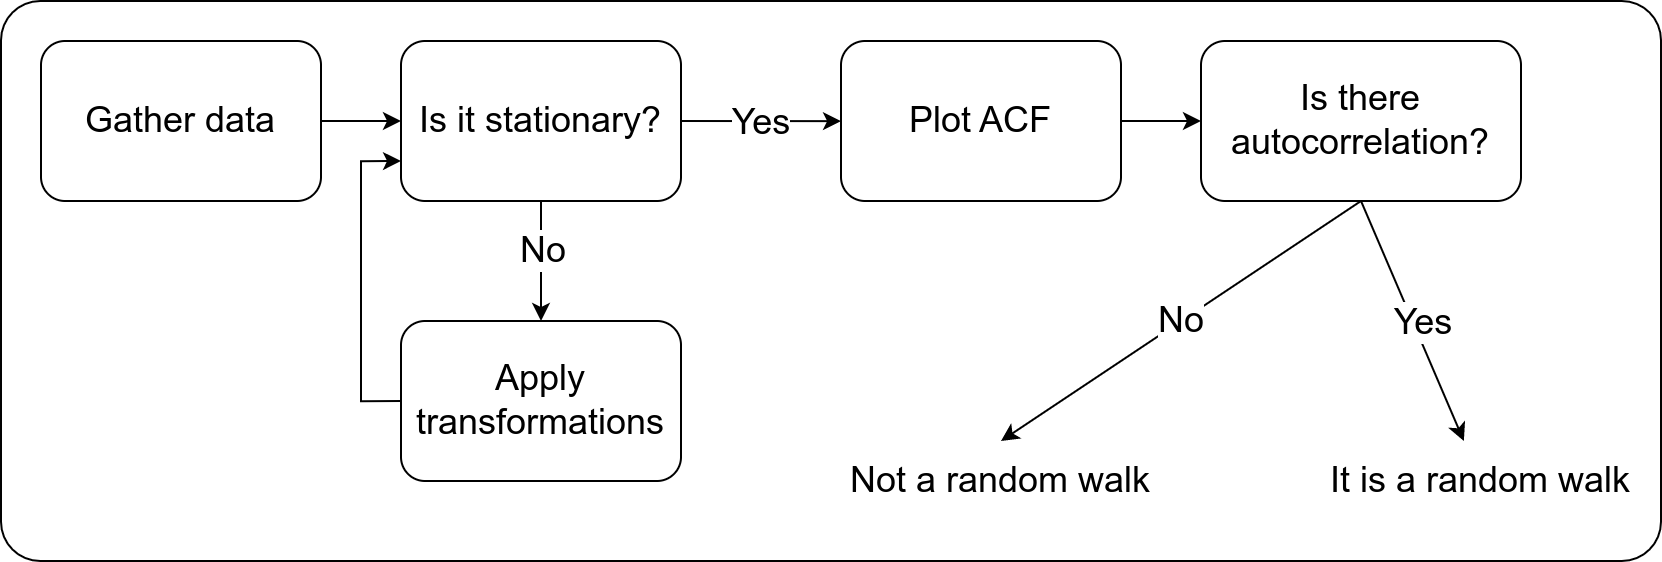

The diagram above was exported from draw.io. Its source (the exported page's mxGraphModel, read from the mxfile embedded in the PNG):
<mxGraphModel dx="914" dy="945" grid="1" gridSize="10" guides="1" tooltips="1" connect="1" arrows="1" fold="1" page="1" pageScale="1" pageWidth="850" pageHeight="1100" math="0" shadow="0">
  <root>
    <mxCell id="0" />
    <mxCell id="1" parent="0" />
    <mxCell id="2" style="edgeStyle=orthogonalEdgeStyle;rounded=0;orthogonalLoop=1;jettySize=auto;html=1;exitX=1;exitY=0.5;exitDx=0;exitDy=0;entryX=0;entryY=0.5;entryDx=0;entryDy=0;" edge="1" source="3" target="8" parent="1">
      <mxGeometry relative="1" as="geometry" />
    </mxCell>
    <mxCell id="3" value="&lt;font style=&quot;font-size: 18px;&quot;&gt;Gather data&lt;/font&gt;" style="rounded=1;whiteSpace=wrap;html=1;" vertex="1" parent="1">
      <mxGeometry x="30" y="80" width="140" height="80" as="geometry" />
    </mxCell>
    <mxCell id="4" style="edgeStyle=orthogonalEdgeStyle;rounded=0;orthogonalLoop=1;jettySize=auto;html=1;exitX=1;exitY=0.5;exitDx=0;exitDy=0;entryX=0;entryY=0.5;entryDx=0;entryDy=0;spacing=12;" edge="1" source="8" target="10" parent="1">
      <mxGeometry relative="1" as="geometry">
        <Array as="points">
          <mxPoint x="430" y="120" />
          <mxPoint x="430" y="120" />
        </Array>
      </mxGeometry>
    </mxCell>
    <mxCell id="5" value="&lt;font style=&quot;font-size: 18px;&quot;&gt;Yes&lt;/font&gt;" style="edgeLabel;html=1;align=center;verticalAlign=middle;resizable=0;points=[];spacing=3;spacingLeft=0;" vertex="1" connectable="0" parent="4">
      <mxGeometry x="-0.1853" relative="1" as="geometry">
        <mxPoint x="7" as="offset" />
      </mxGeometry>
    </mxCell>
    <mxCell id="6" style="edgeStyle=orthogonalEdgeStyle;rounded=0;orthogonalLoop=1;jettySize=auto;html=1;exitX=0.5;exitY=1;exitDx=0;exitDy=0;entryX=0.5;entryY=0;entryDx=0;entryDy=0;" edge="1" source="8" target="12" parent="1">
      <mxGeometry relative="1" as="geometry" />
    </mxCell>
    <mxCell id="7" value="&lt;font style=&quot;font-size: 18px;&quot;&gt;No&lt;/font&gt;" style="edgeLabel;html=1;align=center;verticalAlign=middle;resizable=0;points=[];" vertex="1" connectable="0" parent="6">
      <mxGeometry x="-0.1667" relative="1" as="geometry">
        <mxPoint as="offset" />
      </mxGeometry>
    </mxCell>
    <mxCell id="8" value="&lt;font style=&quot;font-size: 18px;&quot;&gt;Is it stationary?&lt;/font&gt;" style="rounded=1;whiteSpace=wrap;html=1;" vertex="1" parent="1">
      <mxGeometry x="210" y="80" width="140" height="80" as="geometry" />
    </mxCell>
    <mxCell id="9" style="edgeStyle=orthogonalEdgeStyle;rounded=0;orthogonalLoop=1;jettySize=auto;html=1;exitX=1;exitY=0.5;exitDx=0;exitDy=0;entryX=0;entryY=0.5;entryDx=0;entryDy=0;" edge="1" source="10" target="16" parent="1">
      <mxGeometry relative="1" as="geometry" />
    </mxCell>
    <mxCell id="10" value="&lt;font style=&quot;font-size: 18px;&quot;&gt;Plot ACF&lt;/font&gt;" style="rounded=1;whiteSpace=wrap;html=1;" vertex="1" parent="1">
      <mxGeometry x="430" y="80" width="140" height="80" as="geometry" />
    </mxCell>
    <mxCell id="11" style="edgeStyle=orthogonalEdgeStyle;rounded=0;orthogonalLoop=1;jettySize=auto;html=1;exitX=0;exitY=0.5;exitDx=0;exitDy=0;entryX=0;entryY=0.75;entryDx=0;entryDy=0;" edge="1" source="12" target="8" parent="1">
      <mxGeometry relative="1" as="geometry" />
    </mxCell>
    <mxCell id="12" value="&lt;font style=&quot;font-size: 18px;&quot;&gt;Apply transformations&lt;/font&gt;" style="rounded=1;whiteSpace=wrap;html=1;" vertex="1" parent="1">
      <mxGeometry x="210" y="220" width="140" height="80" as="geometry" />
    </mxCell>
    <mxCell id="13" value="&lt;font style=&quot;font-size: 18px;&quot;&gt;No&lt;/font&gt;" style="rounded=0;orthogonalLoop=1;jettySize=auto;html=1;exitX=0.5;exitY=1;exitDx=0;exitDy=0;entryX=0.5;entryY=0;entryDx=0;entryDy=0;" edge="1" source="16" target="17" parent="1">
      <mxGeometry relative="1" as="geometry" />
    </mxCell>
    <mxCell id="14" style="rounded=0;orthogonalLoop=1;jettySize=auto;html=1;exitX=0.5;exitY=1;exitDx=0;exitDy=0;" edge="1" source="16" target="18" parent="1">
      <mxGeometry relative="1" as="geometry" />
    </mxCell>
    <mxCell id="15" value="&lt;font style=&quot;font-size: 18px;&quot;&gt;Yes&lt;/font&gt;" style="edgeLabel;html=1;align=center;verticalAlign=middle;resizable=0;points=[];" vertex="1" connectable="0" parent="14">
      <mxGeometry x="-0.2772" y="-1" relative="1" as="geometry">
        <mxPoint x="12" y="16" as="offset" />
      </mxGeometry>
    </mxCell>
    <mxCell id="16" value="&lt;font style=&quot;font-size: 18px;&quot;&gt;Is there autocorrelation?&lt;/font&gt;" style="rounded=1;whiteSpace=wrap;html=1;" vertex="1" parent="1">
      <mxGeometry x="610" y="80" width="160" height="80" as="geometry" />
    </mxCell>
    <mxCell id="17" value="&lt;font style=&quot;font-size: 18px;&quot;&gt;Not a random walk&lt;/font&gt;" style="text;html=1;strokeColor=none;fillColor=none;align=center;verticalAlign=middle;whiteSpace=wrap;rounded=0;" vertex="1" parent="1">
      <mxGeometry x="430" y="280" width="160" height="40" as="geometry" />
    </mxCell>
    <mxCell id="18" value="&lt;font style=&quot;font-size: 18px;&quot;&gt;It is a random walk&lt;/font&gt;" style="text;html=1;strokeColor=none;fillColor=none;align=center;verticalAlign=middle;whiteSpace=wrap;rounded=0;" vertex="1" parent="1">
      <mxGeometry x="670" y="280" width="160" height="40" as="geometry" />
    </mxCell>
    <mxCell id="19" value="" style="rounded=1;whiteSpace=wrap;html=1;fillColor=none;arcSize=7;" vertex="1" parent="1">
      <mxGeometry x="10" y="60" width="830" height="280" as="geometry" />
    </mxCell>
  </root>
</mxGraphModel>